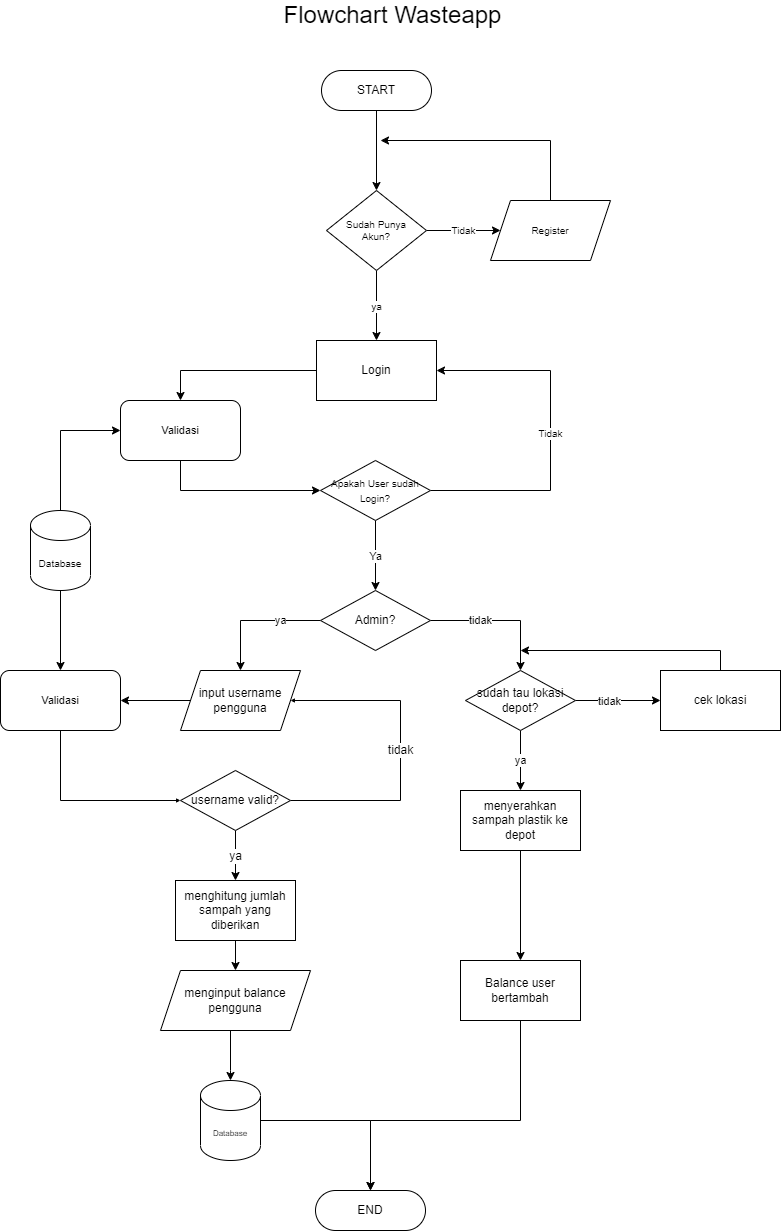

The diagram above was exported from draw.io. Its source (the exported page's mxGraphModel, read from the mxfile embedded in the PNG):
<mxGraphModel dx="2031" dy="2177" grid="1" gridSize="10" guides="1" tooltips="1" connect="1" arrows="1" fold="1" page="1" pageScale="1" pageWidth="850" pageHeight="1100" math="0" shadow="0">
  <root>
    <mxCell id="0" />
    <mxCell id="1" parent="0" />
    <mxCell id="1JVNl0crsRD7YwRDoxZ3-26" style="edgeStyle=orthogonalEdgeStyle;rounded=0;orthogonalLoop=1;jettySize=auto;html=1;entryX=0.5;entryY=0;entryDx=0;entryDy=0;fontSize=10;" parent="1" source="mAoqXLANXcdd-h9ENtAE-2" target="1JVNl0crsRD7YwRDoxZ3-22" edge="1">
      <mxGeometry relative="1" as="geometry" />
    </mxCell>
    <mxCell id="mAoqXLANXcdd-h9ENtAE-2" value="START" style="rounded=1;whiteSpace=wrap;html=1;arcSize=50;" parent="1" vertex="1">
      <mxGeometry x="1131" y="-120" width="110" height="40" as="geometry" />
    </mxCell>
    <mxCell id="SkkkYnGZtG9vd0cvjJTj-28" value="Ya" style="edgeStyle=orthogonalEdgeStyle;rounded=0;orthogonalLoop=1;jettySize=auto;html=1;" parent="1" source="mAoqXLANXcdd-h9ENtAE-3" target="SkkkYnGZtG9vd0cvjJTj-20" edge="1">
      <mxGeometry relative="1" as="geometry" />
    </mxCell>
    <mxCell id="1JVNl0crsRD7YwRDoxZ3-30" value="Tidak" style="edgeStyle=orthogonalEdgeStyle;rounded=0;orthogonalLoop=1;jettySize=auto;html=1;exitX=1;exitY=0.5;exitDx=0;exitDy=0;entryX=1;entryY=0.5;entryDx=0;entryDy=0;fontSize=10;" parent="1" source="mAoqXLANXcdd-h9ENtAE-3" target="1JVNl0crsRD7YwRDoxZ3-8" edge="1">
      <mxGeometry relative="1" as="geometry">
        <Array as="points">
          <mxPoint x="1360" y="300" />
          <mxPoint x="1360" y="180" />
        </Array>
      </mxGeometry>
    </mxCell>
    <mxCell id="mAoqXLANXcdd-h9ENtAE-3" value="&lt;font style=&quot;font-size: 10px;&quot;&gt;Apakah User sudah Login?&lt;/font&gt;" style="rhombus;whiteSpace=wrap;html=1;" parent="1" vertex="1">
      <mxGeometry x="1130" y="270" width="110" height="60" as="geometry" />
    </mxCell>
    <mxCell id="SkkkYnGZtG9vd0cvjJTj-22" style="edgeStyle=orthogonalEdgeStyle;rounded=0;orthogonalLoop=1;jettySize=auto;html=1;entryX=0;entryY=0.5;entryDx=0;entryDy=0;" parent="1" source="SkkkYnGZtG9vd0cvjJTj-5" target="SkkkYnGZtG9vd0cvjJTj-7" edge="1">
      <mxGeometry relative="1" as="geometry" />
    </mxCell>
    <mxCell id="FLR7hcq5mbrdq2vYauGp-8" value="tidak" style="edgeLabel;html=1;align=center;verticalAlign=middle;resizable=0;points=[];" parent="SkkkYnGZtG9vd0cvjJTj-22" connectable="0" vertex="1">
      <mxGeometry x="-0.2162" relative="1" as="geometry">
        <mxPoint as="offset" />
      </mxGeometry>
    </mxCell>
    <mxCell id="FLR7hcq5mbrdq2vYauGp-5" value="ya" style="edgeStyle=orthogonalEdgeStyle;rounded=0;orthogonalLoop=1;jettySize=auto;html=1;" parent="1" source="SkkkYnGZtG9vd0cvjJTj-5" target="FLR7hcq5mbrdq2vYauGp-4" edge="1">
      <mxGeometry relative="1" as="geometry" />
    </mxCell>
    <mxCell id="SkkkYnGZtG9vd0cvjJTj-5" value="sudah tau lokasi depot?" style="rhombus;whiteSpace=wrap;html=1;" parent="1" vertex="1">
      <mxGeometry x="1275" y="480" width="110" height="60" as="geometry" />
    </mxCell>
    <mxCell id="SkkkYnGZtG9vd0cvjJTj-23" style="edgeStyle=orthogonalEdgeStyle;rounded=0;orthogonalLoop=1;jettySize=auto;html=1;" parent="1" source="SkkkYnGZtG9vd0cvjJTj-7" edge="1">
      <mxGeometry relative="1" as="geometry">
        <mxPoint x="1330" y="460" as="targetPoint" />
        <Array as="points">
          <mxPoint x="1530" y="460" />
        </Array>
      </mxGeometry>
    </mxCell>
    <mxCell id="SkkkYnGZtG9vd0cvjJTj-7" value="cek lokasi" style="rounded=0;whiteSpace=wrap;html=1;fontFamily=Helvetica;fontSize=12;fontColor=default;align=center;strokeColor=default;fillColor=default;" parent="1" vertex="1">
      <mxGeometry x="1470" y="480" width="120" height="60" as="geometry" />
    </mxCell>
    <mxCell id="1JVNl0crsRD7YwRDoxZ3-33" style="edgeStyle=orthogonalEdgeStyle;rounded=0;orthogonalLoop=1;jettySize=auto;html=1;exitX=0.5;exitY=1;exitDx=0;exitDy=0;entryX=0.5;entryY=0;entryDx=0;entryDy=0;fontSize=10;" parent="1" source="SkkkYnGZtG9vd0cvjJTj-17" target="g-CrcL8zaHfSf3AzfMOg-1" edge="1">
      <mxGeometry relative="1" as="geometry">
        <Array as="points">
          <mxPoint x="1330" y="930" />
          <mxPoint x="1180" y="930" />
        </Array>
      </mxGeometry>
    </mxCell>
    <mxCell id="SkkkYnGZtG9vd0cvjJTj-17" value="Balance user bertambah" style="rounded=0;whiteSpace=wrap;html=1;fontFamily=Helvetica;fontSize=12;fontColor=default;align=center;strokeColor=default;fillColor=default;" parent="1" vertex="1">
      <mxGeometry x="1270" y="770" width="120" height="60" as="geometry" />
    </mxCell>
    <mxCell id="SkkkYnGZtG9vd0cvjJTj-21" value="tidak" style="edgeStyle=orthogonalEdgeStyle;rounded=0;orthogonalLoop=1;jettySize=auto;html=1;entryX=0.5;entryY=0;entryDx=0;entryDy=0;" parent="1" source="SkkkYnGZtG9vd0cvjJTj-20" target="SkkkYnGZtG9vd0cvjJTj-5" edge="1">
      <mxGeometry x="-0.2857" relative="1" as="geometry">
        <mxPoint as="offset" />
      </mxGeometry>
    </mxCell>
    <mxCell id="SkkkYnGZtG9vd0cvjJTj-29" value="ya" style="edgeStyle=orthogonalEdgeStyle;rounded=0;orthogonalLoop=1;jettySize=auto;html=1;" parent="1" source="SkkkYnGZtG9vd0cvjJTj-20" target="SkkkYnGZtG9vd0cvjJTj-31" edge="1">
      <mxGeometry x="-0.3846" relative="1" as="geometry">
        <mxPoint x="1050.0344827586207" y="480" as="targetPoint" />
        <mxPoint as="offset" />
      </mxGeometry>
    </mxCell>
    <mxCell id="SkkkYnGZtG9vd0cvjJTj-20" value="Admin?" style="rhombus;whiteSpace=wrap;html=1;" parent="1" vertex="1">
      <mxGeometry x="1130" y="400" width="110" height="60" as="geometry" />
    </mxCell>
    <mxCell id="yGh3lE9YcHTkgkkNRFx4-7" style="edgeStyle=orthogonalEdgeStyle;rounded=0;orthogonalLoop=1;jettySize=auto;html=1;entryX=1;entryY=0.5;entryDx=0;entryDy=0;fontSize=24;" parent="1" source="SkkkYnGZtG9vd0cvjJTj-31" target="yGh3lE9YcHTkgkkNRFx4-5" edge="1">
      <mxGeometry relative="1" as="geometry" />
    </mxCell>
    <mxCell id="SkkkYnGZtG9vd0cvjJTj-31" value="input username pengguna" style="shape=parallelogram;perimeter=parallelogramPerimeter;whiteSpace=wrap;html=1;fixedSize=1;" parent="1" vertex="1">
      <mxGeometry x="990" y="480" width="120" height="60" as="geometry" />
    </mxCell>
    <mxCell id="yGh3lE9YcHTkgkkNRFx4-11" style="edgeStyle=orthogonalEdgeStyle;rounded=0;orthogonalLoop=1;jettySize=auto;html=1;fontSize=24;" parent="1" source="ercRIFZc2S_eCmOSi7kq-1" target="yGh3lE9YcHTkgkkNRFx4-1" edge="1">
      <mxGeometry relative="1" as="geometry">
        <Array as="points">
          <mxPoint x="1040" y="880" />
        </Array>
      </mxGeometry>
    </mxCell>
    <mxCell id="ercRIFZc2S_eCmOSi7kq-1" value="menginput balance pengguna" style="shape=parallelogram;perimeter=parallelogramPerimeter;whiteSpace=wrap;html=1;fixedSize=1;" parent="1" vertex="1">
      <mxGeometry x="970" y="780" width="150" height="60" as="geometry" />
    </mxCell>
    <mxCell id="FLR7hcq5mbrdq2vYauGp-7" style="edgeStyle=orthogonalEdgeStyle;rounded=0;orthogonalLoop=1;jettySize=auto;html=1;" parent="1" source="FLR7hcq5mbrdq2vYauGp-2" target="ercRIFZc2S_eCmOSi7kq-1" edge="1">
      <mxGeometry relative="1" as="geometry" />
    </mxCell>
    <mxCell id="FLR7hcq5mbrdq2vYauGp-2" value="&lt;span style=&quot;&quot;&gt;menghitung jumlah sampah yang diberikan&lt;/span&gt;" style="whiteSpace=wrap;html=1;" parent="1" vertex="1">
      <mxGeometry x="985" y="690" width="120" height="60" as="geometry" />
    </mxCell>
    <mxCell id="FLR7hcq5mbrdq2vYauGp-6" style="edgeStyle=orthogonalEdgeStyle;rounded=0;orthogonalLoop=1;jettySize=auto;html=1;" parent="1" source="FLR7hcq5mbrdq2vYauGp-4" target="SkkkYnGZtG9vd0cvjJTj-17" edge="1">
      <mxGeometry relative="1" as="geometry" />
    </mxCell>
    <mxCell id="FLR7hcq5mbrdq2vYauGp-4" value="&lt;span style=&quot;&quot;&gt;menyerahkan sampah plastik ke depot&lt;/span&gt;" style="whiteSpace=wrap;html=1;" parent="1" vertex="1">
      <mxGeometry x="1270" y="600" width="120" height="60" as="geometry" />
    </mxCell>
    <mxCell id="g-CrcL8zaHfSf3AzfMOg-1" value="END" style="rounded=1;whiteSpace=wrap;html=1;arcSize=50;" parent="1" vertex="1">
      <mxGeometry x="1125" y="1000" width="110" height="40" as="geometry" />
    </mxCell>
    <mxCell id="g-CrcL8zaHfSf3AzfMOg-4" value="&lt;font style=&quot;font-size: 24px;&quot;&gt;Flowchart Wasteapp&lt;/font&gt;" style="text;html=1;strokeColor=none;fillColor=none;align=center;verticalAlign=middle;whiteSpace=wrap;rounded=0;" parent="1" vertex="1">
      <mxGeometry x="1015" y="-190" width="375" height="30" as="geometry" />
    </mxCell>
    <mxCell id="1JVNl0crsRD7YwRDoxZ3-18" style="edgeStyle=orthogonalEdgeStyle;rounded=0;orthogonalLoop=1;jettySize=auto;html=1;entryX=0.5;entryY=0;entryDx=0;entryDy=0;fontSize=10;" parent="1" source="1JVNl0crsRD7YwRDoxZ3-8" target="1JVNl0crsRD7YwRDoxZ3-15" edge="1">
      <mxGeometry relative="1" as="geometry" />
    </mxCell>
    <mxCell id="1JVNl0crsRD7YwRDoxZ3-8" value="Login" style="rounded=0;whiteSpace=wrap;html=1;fontFamily=Helvetica;fontSize=12;fontColor=default;align=center;strokeColor=default;fillColor=default;" parent="1" vertex="1">
      <mxGeometry x="1126" y="150" width="120" height="60" as="geometry" />
    </mxCell>
    <mxCell id="1JVNl0crsRD7YwRDoxZ3-21" style="edgeStyle=orthogonalEdgeStyle;rounded=0;orthogonalLoop=1;jettySize=auto;html=1;fontSize=10;entryX=0;entryY=0.5;entryDx=0;entryDy=0;" parent="1" source="1JVNl0crsRD7YwRDoxZ3-15" target="mAoqXLANXcdd-h9ENtAE-3" edge="1">
      <mxGeometry relative="1" as="geometry">
        <mxPoint x="1180" y="230" as="targetPoint" />
        <Array as="points">
          <mxPoint x="990" y="300" />
        </Array>
      </mxGeometry>
    </mxCell>
    <mxCell id="1JVNl0crsRD7YwRDoxZ3-15" value="&lt;font style=&quot;font-size: 11px;&quot;&gt;Validasi&lt;/font&gt;" style="rounded=1;whiteSpace=wrap;html=1;fontSize=8;" parent="1" vertex="1">
      <mxGeometry x="930" y="210" width="120" height="60" as="geometry" />
    </mxCell>
    <mxCell id="yGh3lE9YcHTkgkkNRFx4-13" style="edgeStyle=orthogonalEdgeStyle;rounded=0;orthogonalLoop=1;jettySize=auto;html=1;entryX=0.5;entryY=0;entryDx=0;entryDy=0;fontSize=24;" parent="1" source="yGh3lE9YcHTkgkkNRFx4-1" target="g-CrcL8zaHfSf3AzfMOg-1" edge="1">
      <mxGeometry relative="1" as="geometry" />
    </mxCell>
    <mxCell id="yGh3lE9YcHTkgkkNRFx4-1" value="Database" style="shape=cylinder3;whiteSpace=wrap;html=1;boundedLbl=1;backgroundOutline=1;size=15;fontSize=8;" parent="1" vertex="1">
      <mxGeometry x="1010" y="890" width="60" height="80" as="geometry" />
    </mxCell>
    <mxCell id="yGh3lE9YcHTkgkkNRFx4-8" style="edgeStyle=orthogonalEdgeStyle;rounded=0;orthogonalLoop=1;jettySize=auto;html=1;entryX=0.5;entryY=0;entryDx=0;entryDy=0;fontSize=24;" parent="1" source="yGh3lE9YcHTkgkkNRFx4-4" target="yGh3lE9YcHTkgkkNRFx4-5" edge="1">
      <mxGeometry relative="1" as="geometry" />
    </mxCell>
    <mxCell id="1JVNl0crsRD7YwRDoxZ3-32" style="edgeStyle=orthogonalEdgeStyle;rounded=0;orthogonalLoop=1;jettySize=auto;html=1;exitX=0.5;exitY=0;exitDx=0;exitDy=0;exitPerimeter=0;entryX=0;entryY=0.5;entryDx=0;entryDy=0;fontSize=10;" parent="1" source="yGh3lE9YcHTkgkkNRFx4-4" target="1JVNl0crsRD7YwRDoxZ3-15" edge="1">
      <mxGeometry relative="1" as="geometry" />
    </mxCell>
    <mxCell id="yGh3lE9YcHTkgkkNRFx4-4" value="&lt;font style=&quot;font-size: 10px;&quot;&gt;Database&lt;/font&gt;" style="shape=cylinder3;whiteSpace=wrap;html=1;boundedLbl=1;backgroundOutline=1;size=15;fontSize=8;" parent="1" vertex="1">
      <mxGeometry x="840" y="320" width="60" height="80" as="geometry" />
    </mxCell>
    <mxCell id="6lQJls5eo3kmHJnVUII6-12" style="edgeStyle=orthogonalEdgeStyle;rounded=0;orthogonalLoop=1;jettySize=auto;html=1;fontSize=12;endSize=2;" parent="1" source="yGh3lE9YcHTkgkkNRFx4-5" target="6lQJls5eo3kmHJnVUII6-3" edge="1">
      <mxGeometry relative="1" as="geometry">
        <Array as="points">
          <mxPoint x="870" y="610" />
        </Array>
      </mxGeometry>
    </mxCell>
    <mxCell id="yGh3lE9YcHTkgkkNRFx4-5" value="&lt;font style=&quot;font-size: 11px;&quot;&gt;Validasi&lt;/font&gt;" style="rounded=1;whiteSpace=wrap;html=1;fontSize=8;" parent="1" vertex="1">
      <mxGeometry x="810" y="480" width="120" height="60" as="geometry" />
    </mxCell>
    <mxCell id="1JVNl0crsRD7YwRDoxZ3-23" value="ya" style="edgeStyle=orthogonalEdgeStyle;rounded=0;orthogonalLoop=1;jettySize=auto;html=1;fontSize=10;" parent="1" source="1JVNl0crsRD7YwRDoxZ3-22" target="1JVNl0crsRD7YwRDoxZ3-8" edge="1">
      <mxGeometry relative="1" as="geometry" />
    </mxCell>
    <mxCell id="1JVNl0crsRD7YwRDoxZ3-25" value="Tidak" style="edgeStyle=orthogonalEdgeStyle;rounded=0;orthogonalLoop=1;jettySize=auto;html=1;entryX=0;entryY=0.5;entryDx=0;entryDy=0;fontSize=10;" parent="1" source="1JVNl0crsRD7YwRDoxZ3-22" target="1JVNl0crsRD7YwRDoxZ3-24" edge="1">
      <mxGeometry relative="1" as="geometry" />
    </mxCell>
    <mxCell id="1JVNl0crsRD7YwRDoxZ3-22" value="Sudah Punya &lt;br&gt;Akun?" style="rhombus;whiteSpace=wrap;html=1;fontSize=10;" parent="1" vertex="1">
      <mxGeometry x="1136" width="100" height="80" as="geometry" />
    </mxCell>
    <mxCell id="1JVNl0crsRD7YwRDoxZ3-27" style="edgeStyle=orthogonalEdgeStyle;rounded=0;orthogonalLoop=1;jettySize=auto;html=1;fontSize=10;" parent="1" source="1JVNl0crsRD7YwRDoxZ3-24" edge="1">
      <mxGeometry relative="1" as="geometry">
        <mxPoint x="1190" y="-50" as="targetPoint" />
        <Array as="points">
          <mxPoint x="1360" y="-50" />
        </Array>
      </mxGeometry>
    </mxCell>
    <mxCell id="1JVNl0crsRD7YwRDoxZ3-24" value="Register" style="shape=parallelogram;perimeter=parallelogramPerimeter;whiteSpace=wrap;html=1;fixedSize=1;fontSize=10;" parent="1" vertex="1">
      <mxGeometry x="1300" y="10" width="120" height="60" as="geometry" />
    </mxCell>
    <mxCell id="6lQJls5eo3kmHJnVUII6-8" value="ya" style="edgeStyle=orthogonalEdgeStyle;rounded=0;orthogonalLoop=1;jettySize=auto;html=1;fontSize=12;" parent="1" source="6lQJls5eo3kmHJnVUII6-3" target="FLR7hcq5mbrdq2vYauGp-2" edge="1">
      <mxGeometry relative="1" as="geometry" />
    </mxCell>
    <mxCell id="6lQJls5eo3kmHJnVUII6-10" value="tidak" style="edgeStyle=orthogonalEdgeStyle;rounded=0;orthogonalLoop=1;jettySize=auto;html=1;fontSize=12;endSize=2;exitX=1;exitY=0.5;exitDx=0;exitDy=0;" parent="1" source="6lQJls5eo3kmHJnVUII6-3" target="SkkkYnGZtG9vd0cvjJTj-31" edge="1">
      <mxGeometry relative="1" as="geometry">
        <Array as="points">
          <mxPoint x="1210" y="610" />
          <mxPoint x="1210" y="510" />
        </Array>
      </mxGeometry>
    </mxCell>
    <mxCell id="6lQJls5eo3kmHJnVUII6-3" value="username valid?" style="rhombus;whiteSpace=wrap;html=1;" parent="1" vertex="1">
      <mxGeometry x="990" y="580" width="110" height="60" as="geometry" />
    </mxCell>
  </root>
</mxGraphModel>